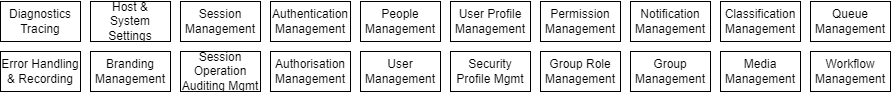

The diagram above was exported from draw.io. Its source (the exported page's mxGraphModel, read from the mxfile embedded in the PNG):
<mxGraphModel dx="1632" dy="549" grid="1" gridSize="10" guides="1" tooltips="1" connect="1" arrows="1" fold="1" page="1" pageScale="1" pageWidth="850" pageHeight="1100" math="0" shadow="0">
  <root>
    <mxCell id="0" />
    <mxCell id="1" parent="0" />
    <mxCell id="ysL-aRinhyP4lpp3y5ZG-1" value="Diagnostics&lt;br&gt;Tracing" style="rounded=0;whiteSpace=wrap;html=1;" parent="1" vertex="1">
      <mxGeometry x="-70" y="120" width="80" height="40" as="geometry" />
    </mxCell>
    <mxCell id="ysL-aRinhyP4lpp3y5ZG-2" value="Authorisation&lt;br&gt;Management" style="rounded=0;whiteSpace=wrap;html=1;" parent="1" vertex="1">
      <mxGeometry x="200" y="170" width="80" height="40" as="geometry" />
    </mxCell>
    <mxCell id="ysL-aRinhyP4lpp3y5ZG-3" value="Authentication&lt;br&gt;Management" style="rounded=0;whiteSpace=wrap;html=1;" parent="1" vertex="1">
      <mxGeometry x="200" y="120" width="80" height="40" as="geometry" />
    </mxCell>
    <mxCell id="ysL-aRinhyP4lpp3y5ZG-4" value="Error Handling &amp;amp; Recording" style="rounded=0;whiteSpace=wrap;html=1;" parent="1" vertex="1">
      <mxGeometry x="-70" y="170" width="80" height="40" as="geometry" />
    </mxCell>
    <mxCell id="ysL-aRinhyP4lpp3y5ZG-5" value="Session Management" style="rounded=0;whiteSpace=wrap;html=1;" parent="1" vertex="1">
      <mxGeometry x="110" y="120" width="80" height="40" as="geometry" />
    </mxCell>
    <mxCell id="ysL-aRinhyP4lpp3y5ZG-6" value="Session Operation Auditing Mgmt" style="rounded=0;whiteSpace=wrap;html=1;" parent="1" vertex="1">
      <mxGeometry x="110" y="170" width="80" height="40" as="geometry" />
    </mxCell>
    <mxCell id="ysL-aRinhyP4lpp3y5ZG-7" value="People Management" style="rounded=0;whiteSpace=wrap;html=1;" parent="1" vertex="1">
      <mxGeometry x="290" y="120" width="80" height="40" as="geometry" />
    </mxCell>
    <mxCell id="ysL-aRinhyP4lpp3y5ZG-8" value="User Management" style="rounded=0;whiteSpace=wrap;html=1;" parent="1" vertex="1">
      <mxGeometry x="290" y="170" width="80" height="40" as="geometry" />
    </mxCell>
    <mxCell id="ysL-aRinhyP4lpp3y5ZG-9" value="User Profile Management" style="rounded=0;whiteSpace=wrap;html=1;" parent="1" vertex="1">
      <mxGeometry x="380" y="120" width="80" height="40" as="geometry" />
    </mxCell>
    <mxCell id="ysL-aRinhyP4lpp3y5ZG-10" value="Security Profile Mgmt" style="rounded=0;whiteSpace=wrap;html=1;" parent="1" vertex="1">
      <mxGeometry x="380" y="170" width="80" height="40" as="geometry" />
    </mxCell>
    <mxCell id="ysL-aRinhyP4lpp3y5ZG-11" value="Permission Management" style="rounded=0;whiteSpace=wrap;html=1;" parent="1" vertex="1">
      <mxGeometry x="470" y="120" width="80" height="40" as="geometry" />
    </mxCell>
    <mxCell id="ysL-aRinhyP4lpp3y5ZG-12" value="Group Role Management" style="rounded=0;whiteSpace=wrap;html=1;" parent="1" vertex="1">
      <mxGeometry x="470" y="170" width="80" height="40" as="geometry" />
    </mxCell>
    <mxCell id="ysL-aRinhyP4lpp3y5ZG-13" value="Group Management" style="rounded=0;whiteSpace=wrap;html=1;" parent="1" vertex="1">
      <mxGeometry x="560" y="170" width="80" height="40" as="geometry" />
    </mxCell>
    <mxCell id="ysL-aRinhyP4lpp3y5ZG-14" value="Notification Management" style="rounded=0;whiteSpace=wrap;html=1;" parent="1" vertex="1">
      <mxGeometry x="560" y="120" width="80" height="40" as="geometry" />
    </mxCell>
    <mxCell id="ysL-aRinhyP4lpp3y5ZG-15" value="Classification Management" style="rounded=0;whiteSpace=wrap;html=1;" parent="1" vertex="1">
      <mxGeometry x="650" y="120" width="80" height="40" as="geometry" />
    </mxCell>
    <mxCell id="ysL-aRinhyP4lpp3y5ZG-16" value="Media Management" style="rounded=0;whiteSpace=wrap;html=1;" parent="1" vertex="1">
      <mxGeometry x="650" y="170" width="80" height="40" as="geometry" />
    </mxCell>
    <mxCell id="2K0PVUa2l9_QLQFuH4mj-1" value="Queue Management" style="rounded=0;whiteSpace=wrap;html=1;" parent="1" vertex="1">
      <mxGeometry x="740" y="120" width="80" height="40" as="geometry" />
    </mxCell>
    <mxCell id="2K0PVUa2l9_QLQFuH4mj-2" value="Workflow Management" style="rounded=0;whiteSpace=wrap;html=1;" parent="1" vertex="1">
      <mxGeometry x="740" y="170" width="80" height="40" as="geometry" />
    </mxCell>
    <mxCell id="SFNwJhtvqHcmdDF2Px0J-1" value="Host &amp;amp; System Settings" style="rounded=0;whiteSpace=wrap;html=1;" vertex="1" parent="1">
      <mxGeometry x="20" y="120" width="80" height="40" as="geometry" />
    </mxCell>
    <mxCell id="SFNwJhtvqHcmdDF2Px0J-2" value="Branding&lt;br&gt;Management" style="rounded=0;whiteSpace=wrap;html=1;" vertex="1" parent="1">
      <mxGeometry x="20" y="170" width="80" height="40" as="geometry" />
    </mxCell>
  </root>
</mxGraphModel>